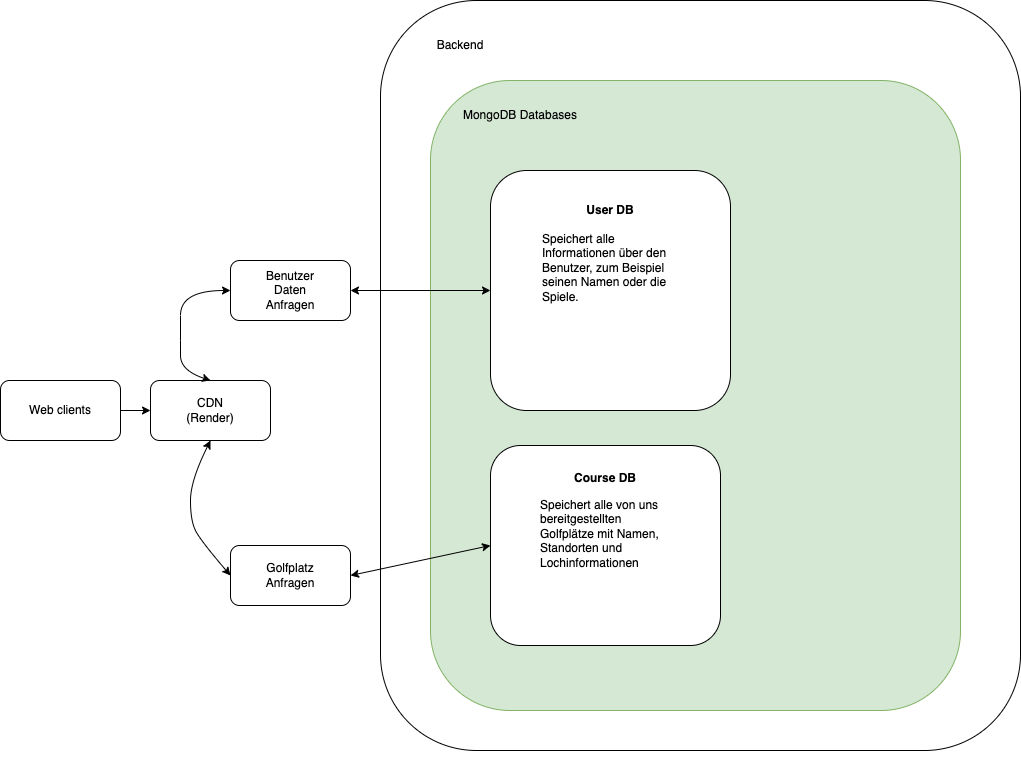

The diagram above was exported from draw.io. Its source (the exported page's mxGraphModel, read from the mxfile embedded in the PNG):
<mxGraphModel dx="2351" dy="1247" grid="1" gridSize="10" guides="1" tooltips="1" connect="1" arrows="1" fold="1" page="1" pageScale="1" pageWidth="850" pageHeight="1100" math="0" shadow="0">
  <root>
    <mxCell id="0" />
    <mxCell id="1" parent="0" />
    <mxCell id="0qKvWKwBjN5wGiU4ssin-180" value="" style="group" parent="1" vertex="1" connectable="0">
      <mxGeometry x="-490" y="555" width="120" height="60" as="geometry" />
    </mxCell>
    <mxCell id="0qKvWKwBjN5wGiU4ssin-177" value="" style="rounded=1;whiteSpace=wrap;html=1;" parent="0qKvWKwBjN5wGiU4ssin-180" vertex="1">
      <mxGeometry width="120" height="60" as="geometry" />
    </mxCell>
    <mxCell id="0qKvWKwBjN5wGiU4ssin-178" value="Web clients" style="text;html=1;strokeColor=none;fillColor=none;align=center;verticalAlign=middle;whiteSpace=wrap;rounded=0;" parent="0qKvWKwBjN5wGiU4ssin-180" vertex="1">
      <mxGeometry x="25" y="15" width="70" height="30" as="geometry" />
    </mxCell>
    <mxCell id="0qKvWKwBjN5wGiU4ssin-182" value="" style="group" parent="1" vertex="1" connectable="0">
      <mxGeometry x="-340" y="555" width="120" height="60" as="geometry" />
    </mxCell>
    <mxCell id="0qKvWKwBjN5wGiU4ssin-179" value="" style="rounded=1;whiteSpace=wrap;html=1;" parent="0qKvWKwBjN5wGiU4ssin-182" vertex="1">
      <mxGeometry width="120" height="60" as="geometry" />
    </mxCell>
    <mxCell id="0qKvWKwBjN5wGiU4ssin-181" value="CDN (Render)" style="text;html=1;strokeColor=none;fillColor=none;align=center;verticalAlign=middle;whiteSpace=wrap;rounded=0;" parent="0qKvWKwBjN5wGiU4ssin-182" vertex="1">
      <mxGeometry x="30" y="15" width="60" height="30" as="geometry" />
    </mxCell>
    <mxCell id="0qKvWKwBjN5wGiU4ssin-185" value="" style="rounded=1;whiteSpace=wrap;html=1;" parent="1" vertex="1">
      <mxGeometry x="-110" y="175" width="640" height="750" as="geometry" />
    </mxCell>
    <mxCell id="lyG4uXMeecLFZcEq1d1h-22" value="Backend" style="text;html=1;strokeColor=none;fillColor=none;align=center;verticalAlign=middle;whiteSpace=wrap;rounded=0;" parent="1" vertex="1">
      <mxGeometry x="-60" y="205" width="60" height="30" as="geometry" />
    </mxCell>
    <mxCell id="lyG4uXMeecLFZcEq1d1h-23" value="" style="rounded=1;whiteSpace=wrap;html=1;fillColor=#d5e8d4;strokeColor=#82b366;" parent="1" vertex="1">
      <mxGeometry x="-60" y="255" width="530" height="630" as="geometry" />
    </mxCell>
    <mxCell id="lyG4uXMeecLFZcEq1d1h-5" value="" style="group;strokeColor=none;" parent="1" vertex="1" connectable="0">
      <mxGeometry y="345" width="400" height="240" as="geometry" />
    </mxCell>
    <mxCell id="0qKvWKwBjN5wGiU4ssin-188" value="" style="rounded=1;whiteSpace=wrap;html=1;" parent="lyG4uXMeecLFZcEq1d1h-5" vertex="1">
      <mxGeometry width="240" height="240" as="geometry" />
    </mxCell>
    <mxCell id="0qKvWKwBjN5wGiU4ssin-189" value="User DB" style="text;html=1;strokeColor=none;fillColor=none;align=center;verticalAlign=middle;whiteSpace=wrap;rounded=0;fontStyle=1" parent="lyG4uXMeecLFZcEq1d1h-5" vertex="1">
      <mxGeometry x="90" y="25" width="60" height="30" as="geometry" />
    </mxCell>
    <mxCell id="0qKvWKwBjN5wGiU4ssin-191" value="Speichert alle Informationen über den Benutzer, zum Beispiel seinen Namen oder die Spiele." style="text;html=1;strokeColor=none;fillColor=none;align=left;verticalAlign=top;whiteSpace=wrap;rounded=0;" parent="lyG4uXMeecLFZcEq1d1h-5" vertex="1">
      <mxGeometry x="50" y="55" width="135" height="105" as="geometry" />
    </mxCell>
    <mxCell id="lyG4uXMeecLFZcEq1d1h-14" value="" style="group" parent="1" vertex="1" connectable="0">
      <mxGeometry y="620" width="230" height="200" as="geometry" />
    </mxCell>
    <mxCell id="lyG4uXMeecLFZcEq1d1h-15" value="" style="rounded=1;whiteSpace=wrap;html=1;" parent="lyG4uXMeecLFZcEq1d1h-14" vertex="1">
      <mxGeometry width="229.99999999999997" height="200" as="geometry" />
    </mxCell>
    <mxCell id="lyG4uXMeecLFZcEq1d1h-16" value="Course DB" style="text;html=1;strokeColor=none;fillColor=none;align=center;verticalAlign=middle;whiteSpace=wrap;rounded=0;fontStyle=1" parent="lyG4uXMeecLFZcEq1d1h-14" vertex="1">
      <mxGeometry x="55.06" y="20.83" width="119.88" height="25" as="geometry" />
    </mxCell>
    <mxCell id="lyG4uXMeecLFZcEq1d1h-31" value="Speichert alle von uns bereitgestellten Golfplätze mit Namen, Standorten und Lochinformationen" style="text;html=1;strokeColor=none;fillColor=none;align=left;verticalAlign=top;whiteSpace=wrap;rounded=0;" parent="lyG4uXMeecLFZcEq1d1h-14" vertex="1">
      <mxGeometry x="47.5" y="45.83" width="135" height="114" as="geometry" />
    </mxCell>
    <mxCell id="lyG4uXMeecLFZcEq1d1h-24" value="MongoDB Databases" style="text;html=1;strokeColor=none;fillColor=none;align=center;verticalAlign=middle;whiteSpace=wrap;rounded=0;" parent="1" vertex="1">
      <mxGeometry x="-30" y="275" width="120" height="30" as="geometry" />
    </mxCell>
    <mxCell id="lyG4uXMeecLFZcEq1d1h-25" value="" style="group" parent="1" vertex="1" connectable="0">
      <mxGeometry x="-260" y="435" width="120" height="60" as="geometry" />
    </mxCell>
    <mxCell id="lyG4uXMeecLFZcEq1d1h-11" value="" style="rounded=1;whiteSpace=wrap;html=1;" parent="lyG4uXMeecLFZcEq1d1h-25" vertex="1">
      <mxGeometry width="120" height="60" as="geometry" />
    </mxCell>
    <mxCell id="lyG4uXMeecLFZcEq1d1h-12" value="Benutzer&lt;br&gt;Daten&lt;br&gt;Anfragen" style="text;html=1;strokeColor=none;fillColor=none;align=center;verticalAlign=middle;whiteSpace=wrap;rounded=0;" parent="lyG4uXMeecLFZcEq1d1h-25" vertex="1">
      <mxGeometry x="30" y="15" width="60" height="30" as="geometry" />
    </mxCell>
    <mxCell id="lyG4uXMeecLFZcEq1d1h-27" value="" style="group" parent="1" vertex="1" connectable="0">
      <mxGeometry x="-260" y="720" width="120" height="230" as="geometry" />
    </mxCell>
    <mxCell id="lyG4uXMeecLFZcEq1d1h-13" value="" style="rounded=1;whiteSpace=wrap;html=1;" parent="lyG4uXMeecLFZcEq1d1h-27" vertex="1">
      <mxGeometry width="120" height="60" as="geometry" />
    </mxCell>
    <mxCell id="lyG4uXMeecLFZcEq1d1h-21" value="Golfplatz&lt;br&gt;Anfragen" style="text;html=1;strokeColor=none;fillColor=none;align=center;verticalAlign=middle;whiteSpace=wrap;rounded=0;" parent="lyG4uXMeecLFZcEq1d1h-27" vertex="1">
      <mxGeometry x="30" y="12.5" width="60" height="35" as="geometry" />
    </mxCell>
    <mxCell id="lyG4uXMeecLFZcEq1d1h-28" value="" style="endArrow=classic;html=1;rounded=0;exitX=1;exitY=0.5;exitDx=0;exitDy=0;entryX=0;entryY=0.5;entryDx=0;entryDy=0;" parent="1" source="0qKvWKwBjN5wGiU4ssin-177" target="0qKvWKwBjN5wGiU4ssin-179" edge="1">
      <mxGeometry width="50" height="50" relative="1" as="geometry">
        <mxPoint x="-400" y="695" as="sourcePoint" />
        <mxPoint x="-350" y="645" as="targetPoint" />
      </mxGeometry>
    </mxCell>
    <mxCell id="lyG4uXMeecLFZcEq1d1h-29" value="" style="endArrow=classic;startArrow=classic;html=1;rounded=0;exitX=0.5;exitY=0;exitDx=0;exitDy=0;entryX=0;entryY=0.5;entryDx=0;entryDy=0;curved=1;" parent="1" source="0qKvWKwBjN5wGiU4ssin-179" target="lyG4uXMeecLFZcEq1d1h-11" edge="1">
      <mxGeometry width="50" height="50" relative="1" as="geometry">
        <mxPoint x="-330" y="535" as="sourcePoint" />
        <mxPoint x="-280" y="485" as="targetPoint" />
        <Array as="points">
          <mxPoint x="-310" y="545" />
          <mxPoint x="-310" y="515" />
          <mxPoint x="-310" y="465" />
        </Array>
      </mxGeometry>
    </mxCell>
    <mxCell id="lyG4uXMeecLFZcEq1d1h-30" value="" style="endArrow=classic;startArrow=classic;html=1;rounded=0;exitX=0;exitY=0.5;exitDx=0;exitDy=0;entryX=0.5;entryY=1;entryDx=0;entryDy=0;curved=1;" parent="1" source="lyG4uXMeecLFZcEq1d1h-13" target="0qKvWKwBjN5wGiU4ssin-179" edge="1">
      <mxGeometry width="50" height="50" relative="1" as="geometry">
        <mxPoint x="-340" y="695" as="sourcePoint" />
        <mxPoint x="-290" y="635" as="targetPoint" />
        <Array as="points">
          <mxPoint x="-290" y="715" />
          <mxPoint x="-300" y="695" />
          <mxPoint x="-300" y="655" />
        </Array>
      </mxGeometry>
    </mxCell>
    <mxCell id="lyG4uXMeecLFZcEq1d1h-32" value="" style="endArrow=classic;startArrow=classic;html=1;rounded=0;exitX=1;exitY=0.5;exitDx=0;exitDy=0;entryX=0;entryY=0.5;entryDx=0;entryDy=0;" parent="1" source="lyG4uXMeecLFZcEq1d1h-11" target="0qKvWKwBjN5wGiU4ssin-188" edge="1">
      <mxGeometry width="50" height="50" relative="1" as="geometry">
        <mxPoint x="-180" y="295" as="sourcePoint" />
        <mxPoint x="-130" y="245" as="targetPoint" />
      </mxGeometry>
    </mxCell>
    <mxCell id="lyG4uXMeecLFZcEq1d1h-33" value="" style="endArrow=classic;startArrow=classic;html=1;rounded=0;entryX=1;entryY=0.5;entryDx=0;entryDy=0;exitX=0;exitY=0.5;exitDx=0;exitDy=0;" parent="1" source="lyG4uXMeecLFZcEq1d1h-15" target="lyG4uXMeecLFZcEq1d1h-13" edge="1">
      <mxGeometry width="50" height="50" relative="1" as="geometry">
        <mxPoint x="-280" y="865" as="sourcePoint" />
        <mxPoint x="-230" y="815" as="targetPoint" />
      </mxGeometry>
    </mxCell>
  </root>
</mxGraphModel>